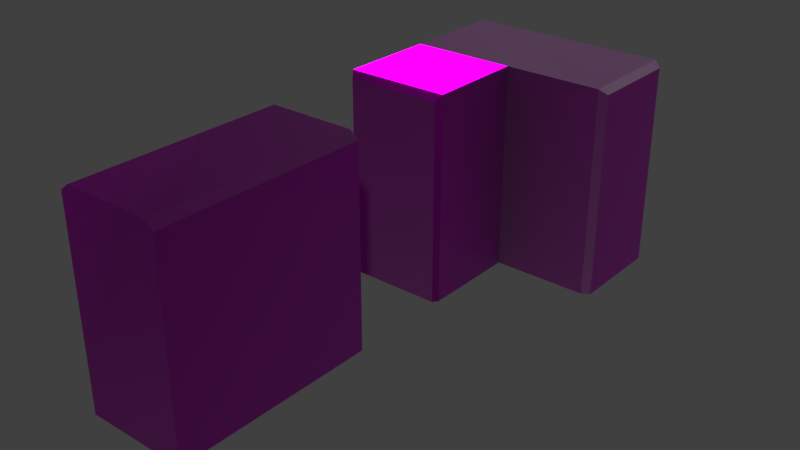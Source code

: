 # Source: Wall_And_WallCorne_Assets_01.blend  (saved by Blender 2.83.19; exported with 4.5.12 LTS)
import bpy
from mathutils import Matrix  # noqa: F401  (used for matrix-valued properties, if any)

bpy.ops.wm.read_factory_settings(use_empty=True)
scene = bpy.context.scene
scene.name = 'Scene'

# ---- collections
col_collection_1 = bpy.data.collections.new('Collection 1'); scene.collection.children.link(col_collection_1)

# ---- images (referenced by path relative to the original .blend; pixels are not part of the script)
import os
ASSET_DIR = os.environ.get("B2B_ASSET_DIR", "")  # directory of the original .blend (textures are referenced by path, not embedded)
HERE = os.path.dirname(os.path.abspath(__file__))  # packed textures are extracted next to this script under _unpacked/

def load_image(name, relpath, width, height, colorspace="sRGB"):
    """Load a texture the original file referenced (path relative to the .blend, or extracted next to this script)."""
    p = next((c for c in (os.path.join(HERE, relpath), os.path.join(ASSET_DIR, relpath)) if relpath and os.path.exists(c)), "")
    if p:
        img = bpy.data.images.load(p, check_existing=True)
        img.name = name
    else:  # same state as the original file: an image datablock whose file is absent (Cycles renders it pink)
        img = bpy.data.images.new(name, width, height)
        img.source = "FILE"
        img.filepath = "//" + (relpath or name)
    img.colorspace_settings.name = colorspace
    return img
img_wallconernormals_01_png = load_image('WallConerNormals_01.png', 'WallConerNormals_01.png', 1024, 1024, 'Non-Color')
img_albedo = load_image('Albedo', 'Albedo.png', 1024, 1024, 'sRGB')

# ---- materials (node trees are filled in below, after node groups)
mat_material_002 = bpy.data.materials.new('Material.002')
mat_material_002.alpha_threshold = 0.0
mat_material_002.roughness = 0.5

# ---- material node trees
mat_material_002.use_nodes = True; mat_material_002.node_tree.nodes.clear()
_N = mat_material_002.node_tree.nodes; _L = mat_material_002.node_tree.links
n0 = _N.new('ShaderNodeOutputMaterial'); n0.name = 'Material Output'; n0.location = (300, 300)
n1 = _N.new('ShaderNodeBsdfPrincipled'); n1.name = 'Principled BSDF'; n1.location = (40, 335)
n1.width = 150
n1.subsurface_method = 'BURLEY'
n1.inputs[1].default_value = 1.0
n1.inputs[2].default_value = 0.3
n1.inputs[3].default_value = 1.45
n1.inputs[9].default_value = (1.0, 1.0, 1.0)
n1.inputs[13].default_value = 1.0
n1.inputs[24].default_value = 0.04833
n1.inputs[27].default_value = (0.0, 0.0, 0.0, 1.0)
n1.inputs[28].default_value = 1.0
n2 = _N.new('ShaderNodeNormalMap'); n2.name = 'Normal Map'; n2.location = (-198, 125)
n3 = _N.new('ShaderNodeAmbientOcclusion'); n3.name = 'Ambient Occlusion'; n3.location = (-185, 422)
n4 = _N.new('ShaderNodeTexImage'); n4.name = 'Image Texture'; n4.location = (-378, 201)
n4.width = 140
n4.image = img_wallconernormals_01_png
n5 = _N.new('ShaderNodeTexImage'); n5.name = 'Image Texture.001'; n5.location = (-487, 486)
n5.width = 140
n5.image = img_albedo
n6 = _N.new('ShaderNodeMix'); n6.name = 'Mix'; n6.location = (-230, 215)
n6.data_type = 'RGBA'
n6.inputs[0].default_value = 1.0
n6.inputs[7].default_value = (1.0, 1.0, 1.0, 1.0)
n7 = _N.new('ShaderNodeMix'); n7.name = 'Mix.001'; n7.location = (-130, 215)
n7.data_type = 'RGBA'
n7.inputs[0].default_value = 0.2917
n7.inputs[6].default_value = (1.0, 1.0, 1.0, 1.0)
_L.new(n1.outputs[0], n0.inputs[0])
_L.new(n4.outputs[0], n2.inputs[1])
_L.new(n2.outputs[0], n1.inputs[5])
_L.new(n3.outputs[0], n1.inputs[0])
_L.new(n5.outputs[0], n3.inputs[0])
_L.new(n3.outputs[0], n6.inputs[6])
_L.new(n6.outputs[2], n7.inputs[7])
_L.new(n7.outputs[2], n1.inputs[14])
n0.is_active_output = True

# ---- world
world_world = bpy.data.worlds.new('World'); scene.world = world_world
world_world.color = (0.05088, 0.05088, 0.05088)
world_world.use_sun_shadow = False
world_world.sun_shadow_jitter_overblur = 0.0
world_world.cycles.sampling_method = 'MANUAL'

# ---- meshes
me_cube_002 = bpy.data.meshes.new('Cube.002')
me_cube_002.from_pydata([(0.0, -2.0, 0.0), (0.0, -2.0, 1.932), (0.0, 0.0, 0.0), (0.0, 0.0, 1.932), (2.0, -2.0, 0.0), (2.0, -2.0, 1.932), (2.0, 0.0, 0.0), (2.0, 0.0, 1.932), (0.1683, 0.0, 0.0), (0.1683, 0.0, 2.0), (0.1683, -2.0, 0.0), (0.1683, -2.0, 2.0), (1.831, 0.0, 2.0), (1.831, -2.0, 0.0), (1.831, 0.0, 0.0), (1.831, -2.0, 2.0)], [], [(0, 1, 3, 2), (14, 12, 7, 6), (6, 7, 5, 4), (10, 11, 1, 0), (14, 6, 4, 13), (9, 3, 1, 11), (12, 9, 11, 15), (2, 8, 10, 0), (13, 15, 11, 10), (2, 3, 9, 8), (4, 5, 15, 13), (7, 12, 15, 5), (8, 14, 13, 10), (8, 9, 12, 14)])
_uv = me_cube_002.uv_layers.new(name='UVMap')
_uv.uv.foreach_set('vector', [0.2535, 0.9999, 0.2535, 0.7551, 0.5069, 0.7551, 0.5069, 0.9999, 0.5283, 0.2535, 0.5283, 0.5069, 0.5069, 0.4983, 0.5069, 0.2535, 0.5069, 0.2535, 0.5069, 0.4983, 0.2535, 0.4983, 0.2535, 0.2535, 0.02141, 0.2535, 0.02141, 0.5069, 8.719e-05, 0.4983, 8.723e-05, 0.2535, 0.5069, 0.2321, 0.5069, 0.2535, 0.2535, 0.2535, 0.2535, 0.2321, 0.5069, 0.7321, 0.5069, 0.7551, 0.2535, 0.7551, 0.2535, 0.7321, 0.5069, 0.5214, 0.5069, 0.7321, 0.2535, 0.7321, 0.2535, 0.5214, 0.5069, 8.728e-05, 0.5069, 0.02141, 0.2535, 0.02141, 0.2535, 8.719e-05, 0.2321, 0.2535, 0.2321, 0.5069, 0.02141, 0.5069, 0.02141, 0.2535, 0.7604, 0.2535, 0.7604, 0.4983, 0.739, 0.5069, 0.739, 0.2535, 0.2535, 0.2535, 0.2535, 0.4983, 0.2321, 0.5069, 0.2321, 0.2535, 0.5069, 0.4983, 0.5069, 0.5214, 0.2535, 0.5214, 0.2535, 0.4983, 0.5069, 0.02141, 0.5069, 0.2321, 0.2535, 0.2321, 0.2535, 0.02141, 0.739, 0.2535, 0.739, 0.5069, 0.5283, 0.5069, 0.5283, 0.2535])
me_cube_002.materials.append(mat_material_002)
me_cube_002.use_remesh_preserve_volume = False
me_cube_002.use_remesh_preserve_attributes = False
me_cube_002.use_mirror_vertex_groups = False
me_cube_002.update()
me_cube = bpy.data.meshes.new('Cube')
me_cube.from_pydata([(0.03779, -2.0, 0.0), (0.03779, -2.0, 1.946), (0.0006372, 0.0, 0.0), (0.0006372, 0.0, 2.0), (0.962, -2.0, 0.0), (0.962, -2.0, 1.946), (1.0, 0.0, 0.0), (1.0, 0.0, 2.0), (0.0006372, -1.0, 0.0), (0.0006372, -1.0, 2.0), (1.0, -1.0, 0.0), (1.0, -1.0, 2.0), (2.0, -0.04898, 1.95), (2.0, -0.04898, 0.0), (2.0, -0.9528, 0.0), (2.0, -0.9528, 1.95), (0.0006372, -1.947, 0.0), (1.0, -1.947, 2.0), (0.0006372, -1.947, 2.0), (1.0, -1.947, 0.0), (1.929, 0.0, 0.0), (1.929, -1.0, 0.0), (1.929, -1.0, 2.0), (1.929, 0.0, 2.0)], [], [(8, 9, 3, 2), (2, 3, 7, 6), (19, 17, 5, 4), (4, 5, 1, 0), (16, 19, 4, 0), (17, 18, 1, 5), (7, 3, 9, 11), (2, 6, 10, 8), (21, 20, 13, 14), (16, 18, 9, 8), (13, 12, 15, 14), (22, 21, 14, 15), (20, 23, 12, 13), (23, 22, 15, 12), (0, 1, 18, 16), (11, 9, 18, 17), (8, 10, 19, 16), (10, 11, 17, 19), (7, 11, 22, 23), (6, 7, 23, 20), (11, 10, 21, 22), (10, 6, 20, 21)])
_uv = me_cube.uv_layers.new(name='UVMap')
_uv.uv.foreach_set('vector', [0.3802, 0.2522, 0.3802, 0.5044, 0.2541, 0.5044, 0.2541, 0.2522, 0.2541, 0.2522, 0.2541, 0.5044, 0.1281, 0.5044, 0.1281, 0.2522, 0.6325, 0.2522, 0.6325, 0.5044, 0.6243, 0.4975, 0.6243, 0.2522, 0.6243, 0.2522, 0.6243, 0.4975, 0.5077, 0.4975, 0.5077, 0.2522, 0.5031, 0.2455, 0.6291, 0.2455, 0.6243, 0.2522, 0.5077, 0.2522, 0.6291, 0.5071, 0.5031, 0.5071, 0.5077, 0.4975, 0.6243, 0.4975, 0.9999, 0.6261, 0.9999, 0.7521, 0.8738, 0.7521, 0.8738, 0.6261, 0.9999, 8.671e-05, 0.9999, 0.1261, 0.8738, 0.1261, 0.8738, 8.671e-05, 0.8738, 0.2432, 0.9999, 0.2432, 0.9937, 0.2522, 0.8798, 0.2522, 0.4996, 0.2522, 0.4996, 0.5044, 0.3802, 0.5044, 0.3802, 0.2522, 0.9937, 0.2522, 0.9937, 0.498, 0.8798, 0.498, 0.8798, 0.2522, 0.869, 0.5044, 0.869, 0.2522, 0.8798, 0.2522, 0.8798, 0.498, 0.01101, 0.2522, 0.01101, 0.5044, 8.691e-05, 0.498, 8.671e-05, 0.2522, 0.9999, 0.509, 0.8738, 0.509, 0.8798, 0.498, 0.9937, 0.498, 0.5077, 0.2522, 0.5077, 0.4975, 0.4996, 0.5044, 0.4996, 0.2522, 0.6291, 0.6265, 0.5031, 0.6265, 0.5031, 0.5071, 0.6291, 0.5071, 0.5031, 0.1261, 0.6291, 0.1261, 0.6291, 0.2455, 0.5031, 0.2455, 0.7519, 0.2522, 0.7519, 0.5044, 0.6325, 0.5044, 0.6325, 0.2522, 0.9999, 0.6261, 0.8738, 0.6261, 0.8738, 0.509, 0.9999, 0.509, 0.1281, 0.2522, 0.1281, 0.5044, 0.01101, 0.5044, 0.01101, 0.2522, 0.7519, 0.5044, 0.7519, 0.2522, 0.869, 0.2522, 0.869, 0.5044, 0.8738, 0.1261, 0.9999, 0.1261, 0.9999, 0.2432, 0.8738, 0.2432])
me_cube.materials.append(mat_material_002)
me_cube.use_remesh_preserve_volume = False
me_cube.use_remesh_preserve_attributes = False
me_cube.use_mirror_vertex_groups = False
me_cube.update()

# ---- objects
ob_cube_001 = bpy.data.objects.new('Cube.001', me_cube_002)
ob_cube = bpy.data.objects.new('Cube', me_cube)

# ---- transforms, parenting, visibility, modifiers, constraints
ob_cube_001.location = (0.0, -3.0, 0.0)
ob_cube_001.scale = (0.5, 1.0, 1.0)
ob_cube_001.lineart.crease_threshold = 0.0
ob_cube.location = (0.0, 0.0, 0.0)
ob_cube.lineart.crease_threshold = 0.0

# ---- collection membership
col_collection_1.objects.link(ob_cube_001)
col_collection_1.objects.link(ob_cube)

# ---- scene / render settings (as saved in the file)
scene.frame_start = 1; scene.frame_end = 250; scene.frame_set(1)
scene.render.engine = 'CYCLES'
scene.render.resolution_percentage = 50
scene.render.dither_intensity = 0.0
scene.cycles.use_denoising = False
scene.cycles.samples = 128
scene.cycles.sampling_pattern = 'TABULATED_SOBOL'
scene.cycles.use_adaptive_sampling = False
scene.cycles.use_light_tree = False
scene.cycles.blur_glossy = 0.0
scene.cycles.sample_clamp_indirect = 0.0
scene.view_settings.view_transform = 'Standard'
bpy.context.view_layer.update()

# ---- added for rendering (the .blend has no active camera and no usable light): camera, sun
cam_auto = bpy.data.cameras.new('AutoCamera')
cam_auto.lens = 50.0
cam_auto.sensor_width = 36.0
cam_auto.clip_end = 1000.0
ob_auto_camera = bpy.data.objects.new('AutoCamera', cam_auto)
scene.collection.objects.link(ob_auto_camera)
ob_auto_camera.location = (6.31501, -8.87801, 5.25201)
ob_auto_camera.rotation_euler = (1.09748, -7.21219e-08, 0.694738)
scene.camera = ob_auto_camera
light_auto_sun = bpy.data.lights.new('AutoSun', 'SUN')
light_auto_sun.energy = 3.0
light_auto_sun.angle = 0.0523599
ob_auto_sun = bpy.data.objects.new('AutoSun', light_auto_sun)
scene.collection.objects.link(ob_auto_sun)
ob_auto_sun.rotation_euler = (0.872665, 0.174533, 0.523599)
bpy.context.view_layer.update()
